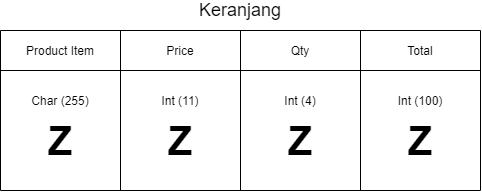

The diagram above was exported from draw.io. Its source (the exported page's mxGraphModel, read from the mxfile embedded in the PNG):
<mxGraphModel dx="768" dy="482" grid="1" gridSize="10" guides="1" tooltips="1" connect="1" arrows="1" fold="1" page="1" pageScale="1" pageWidth="827" pageHeight="1169" math="0" shadow="0">
  <root>
    <mxCell id="lWrnn43-_hF1tT3ngOLB-0" />
    <mxCell id="lWrnn43-_hF1tT3ngOLB-1" parent="lWrnn43-_hF1tT3ngOLB-0" />
    <mxCell id="lWrnn43-_hF1tT3ngOLB-2" value="Product Item" style="text;html=1;strokeColor=none;fillColor=none;align=center;verticalAlign=middle;whiteSpace=wrap;rounded=0;" vertex="1" parent="lWrnn43-_hF1tT3ngOLB-1">
      <mxGeometry x="140" y="170" width="80" height="20" as="geometry" />
    </mxCell>
    <mxCell id="lWrnn43-_hF1tT3ngOLB-3" value="" style="endArrow=none;html=1;" edge="1" parent="lWrnn43-_hF1tT3ngOLB-1">
      <mxGeometry width="50" height="50" relative="1" as="geometry">
        <mxPoint x="120" y="320" as="sourcePoint" />
        <mxPoint x="120" y="160" as="targetPoint" />
      </mxGeometry>
    </mxCell>
    <mxCell id="lWrnn43-_hF1tT3ngOLB-4" value="" style="endArrow=none;html=1;" edge="1" parent="lWrnn43-_hF1tT3ngOLB-1">
      <mxGeometry width="50" height="50" relative="1" as="geometry">
        <mxPoint x="240" y="320" as="sourcePoint" />
        <mxPoint x="240" y="160" as="targetPoint" />
      </mxGeometry>
    </mxCell>
    <mxCell id="lWrnn43-_hF1tT3ngOLB-5" value="Char (255)" style="text;html=1;strokeColor=none;fillColor=none;align=center;verticalAlign=middle;whiteSpace=wrap;rounded=0;" vertex="1" parent="lWrnn43-_hF1tT3ngOLB-1">
      <mxGeometry x="140" y="220" width="80" height="20" as="geometry" />
    </mxCell>
    <mxCell id="lWrnn43-_hF1tT3ngOLB-6" value="" style="endArrow=none;html=1;" edge="1" parent="lWrnn43-_hF1tT3ngOLB-1">
      <mxGeometry width="50" height="50" relative="1" as="geometry">
        <mxPoint x="120" y="200" as="sourcePoint" />
        <mxPoint x="600" y="200" as="targetPoint" />
      </mxGeometry>
    </mxCell>
    <mxCell id="lWrnn43-_hF1tT3ngOLB-7" value="" style="endArrow=none;html=1;" edge="1" parent="lWrnn43-_hF1tT3ngOLB-1">
      <mxGeometry width="50" height="50" relative="1" as="geometry">
        <mxPoint x="120" y="160" as="sourcePoint" />
        <mxPoint x="600" y="160" as="targetPoint" />
      </mxGeometry>
    </mxCell>
    <mxCell id="lWrnn43-_hF1tT3ngOLB-8" value="&lt;font size=&quot;1&quot;&gt;&lt;b style=&quot;font-size: 40px&quot;&gt;Z&lt;/b&gt;&lt;/font&gt;" style="text;html=1;strokeColor=none;fillColor=none;align=center;verticalAlign=middle;whiteSpace=wrap;rounded=0;" vertex="1" parent="lWrnn43-_hF1tT3ngOLB-1">
      <mxGeometry x="160" y="260" width="40" height="20" as="geometry" />
    </mxCell>
    <mxCell id="lWrnn43-_hF1tT3ngOLB-9" value="" style="endArrow=none;html=1;" edge="1" parent="lWrnn43-_hF1tT3ngOLB-1">
      <mxGeometry width="50" height="50" relative="1" as="geometry">
        <mxPoint x="360" y="320" as="sourcePoint" />
        <mxPoint x="360" y="160" as="targetPoint" />
      </mxGeometry>
    </mxCell>
    <mxCell id="lWrnn43-_hF1tT3ngOLB-10" value="Price" style="text;html=1;strokeColor=none;fillColor=none;align=center;verticalAlign=middle;whiteSpace=wrap;rounded=0;" vertex="1" parent="lWrnn43-_hF1tT3ngOLB-1">
      <mxGeometry x="250" y="170" width="100" height="20" as="geometry" />
    </mxCell>
    <mxCell id="lWrnn43-_hF1tT3ngOLB-11" value="Int (11)" style="text;html=1;strokeColor=none;fillColor=none;align=center;verticalAlign=middle;whiteSpace=wrap;rounded=0;" vertex="1" parent="lWrnn43-_hF1tT3ngOLB-1">
      <mxGeometry x="250" y="220" width="100" height="20" as="geometry" />
    </mxCell>
    <mxCell id="lWrnn43-_hF1tT3ngOLB-12" value="&lt;font size=&quot;1&quot;&gt;&lt;b style=&quot;font-size: 40px&quot;&gt;Z&lt;/b&gt;&lt;/font&gt;" style="text;html=1;strokeColor=none;fillColor=none;align=center;verticalAlign=middle;whiteSpace=wrap;rounded=0;" vertex="1" parent="lWrnn43-_hF1tT3ngOLB-1">
      <mxGeometry x="280" y="260" width="40" height="20" as="geometry" />
    </mxCell>
    <mxCell id="lWrnn43-_hF1tT3ngOLB-13" value="" style="endArrow=none;html=1;" edge="1" parent="lWrnn43-_hF1tT3ngOLB-1">
      <mxGeometry width="50" height="50" relative="1" as="geometry">
        <mxPoint x="480" y="320" as="sourcePoint" />
        <mxPoint x="480" y="160" as="targetPoint" />
      </mxGeometry>
    </mxCell>
    <mxCell id="lWrnn43-_hF1tT3ngOLB-14" value="Qty" style="text;html=1;strokeColor=none;fillColor=none;align=center;verticalAlign=middle;whiteSpace=wrap;rounded=0;" vertex="1" parent="lWrnn43-_hF1tT3ngOLB-1">
      <mxGeometry x="370" y="170" width="100" height="20" as="geometry" />
    </mxCell>
    <mxCell id="lWrnn43-_hF1tT3ngOLB-15" value="Int (4)" style="text;html=1;strokeColor=none;fillColor=none;align=center;verticalAlign=middle;whiteSpace=wrap;rounded=0;" vertex="1" parent="lWrnn43-_hF1tT3ngOLB-1">
      <mxGeometry x="370" y="220" width="100" height="20" as="geometry" />
    </mxCell>
    <mxCell id="lWrnn43-_hF1tT3ngOLB-16" value="&lt;font size=&quot;1&quot;&gt;&lt;b style=&quot;font-size: 40px&quot;&gt;Z&lt;/b&gt;&lt;/font&gt;" style="text;html=1;strokeColor=none;fillColor=none;align=center;verticalAlign=middle;whiteSpace=wrap;rounded=0;" vertex="1" parent="lWrnn43-_hF1tT3ngOLB-1">
      <mxGeometry x="400" y="260" width="40" height="20" as="geometry" />
    </mxCell>
    <mxCell id="lWrnn43-_hF1tT3ngOLB-17" value="" style="endArrow=none;html=1;" edge="1" parent="lWrnn43-_hF1tT3ngOLB-1">
      <mxGeometry width="50" height="50" relative="1" as="geometry">
        <mxPoint x="600" y="320" as="sourcePoint" />
        <mxPoint x="600" y="160" as="targetPoint" />
      </mxGeometry>
    </mxCell>
    <mxCell id="lWrnn43-_hF1tT3ngOLB-18" value="Total" style="text;html=1;strokeColor=none;fillColor=none;align=center;verticalAlign=middle;whiteSpace=wrap;rounded=0;" vertex="1" parent="lWrnn43-_hF1tT3ngOLB-1">
      <mxGeometry x="490" y="170" width="100" height="20" as="geometry" />
    </mxCell>
    <mxCell id="lWrnn43-_hF1tT3ngOLB-19" value="Int (100)" style="text;html=1;strokeColor=none;fillColor=none;align=center;verticalAlign=middle;whiteSpace=wrap;rounded=0;" vertex="1" parent="lWrnn43-_hF1tT3ngOLB-1">
      <mxGeometry x="490" y="220" width="100" height="20" as="geometry" />
    </mxCell>
    <mxCell id="lWrnn43-_hF1tT3ngOLB-20" value="&lt;font size=&quot;1&quot;&gt;&lt;b style=&quot;font-size: 40px&quot;&gt;Z&lt;/b&gt;&lt;/font&gt;" style="text;html=1;strokeColor=none;fillColor=none;align=center;verticalAlign=middle;whiteSpace=wrap;rounded=0;" vertex="1" parent="lWrnn43-_hF1tT3ngOLB-1">
      <mxGeometry x="520" y="260" width="40" height="20" as="geometry" />
    </mxCell>
    <mxCell id="lWrnn43-_hF1tT3ngOLB-25" value="" style="endArrow=none;html=1;" edge="1" parent="lWrnn43-_hF1tT3ngOLB-1">
      <mxGeometry width="50" height="50" relative="1" as="geometry">
        <mxPoint x="120" y="320" as="sourcePoint" />
        <mxPoint x="600" y="320" as="targetPoint" />
      </mxGeometry>
    </mxCell>
    <mxCell id="lWrnn43-_hF1tT3ngOLB-26" value="&lt;font style=&quot;font-size: 18px&quot;&gt;Keranjang&lt;/font&gt;" style="text;html=1;strokeColor=none;fillColor=none;align=center;verticalAlign=middle;whiteSpace=wrap;rounded=0;" vertex="1" parent="lWrnn43-_hF1tT3ngOLB-1">
      <mxGeometry x="120" y="130" width="480" height="20" as="geometry" />
    </mxCell>
  </root>
</mxGraphModel>